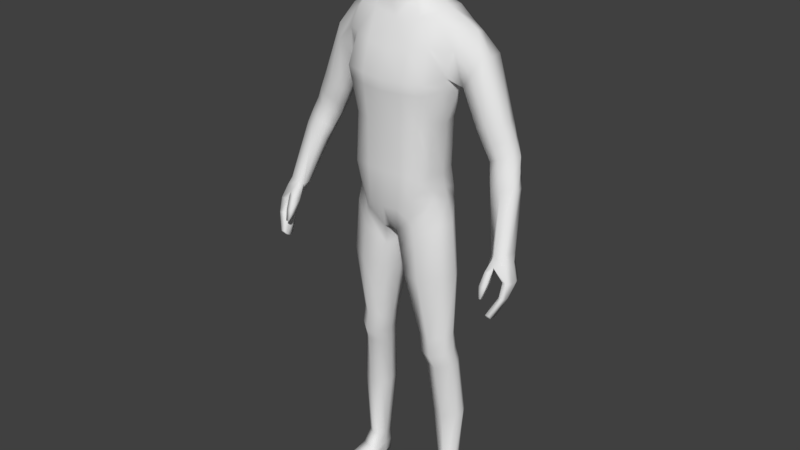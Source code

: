 # Source: RPG_Character.blend  (saved by Blender 2.80.75; exported with 4.5.12 LTS)
import bpy
from mathutils import Matrix  # noqa: F401  (used for matrix-valued properties, if any)

bpy.ops.wm.read_factory_settings(use_empty=True)
scene = bpy.context.scene
scene.name = 'Scene'

# ---- collections
col_collection_1 = bpy.data.collections.new('Collection 1'); scene.collection.children.link(col_collection_1)
col_collection_3 = bpy.data.collections.new('Collection 3'); scene.collection.children.link(col_collection_3)

# ---- materials (node trees are filled in below, after node groups)
mat_material = bpy.data.materials.new('Material')
mat_material.alpha_threshold = 0.0
mat_material.use_transparent_shadow = False
mat_material.roughness = 0.5
mat_material.line_color = (0.0, 0.0, 0.0, 1.0)

# ---- material node trees

# ---- world
world_world = bpy.data.worlds.new('World'); scene.world = world_world
world_world.color = (0.05088, 0.05088, 0.05088)
world_world.use_sun_shadow = False
world_world.sun_shadow_jitter_overblur = 0.0
world_world.cycles.sampling_method = 'MANUAL'

# ---- meshes
me_cube = bpy.data.meshes.new('Cube')
me_cube.from_pydata([(0.1543, 0.06671, 1.446), (0.1583, -0.008982, 1.438), (0.0, 0.09403, 0.8923), (0.0, -0.06954, 0.8874), (0.0, 0.0911, 1.458), (0.0, -0.04747, 1.45), (0.1033, 0.05699, 1.05), (0.1104, 0.05421, 1.188), (0.1091, -0.04244, 1.054), (0.1188, -0.04304, 1.195), (0.0, 0.0987, 1.026), (0.0, 0.08172, 1.176), (0.0, 0.1195, 1.335), (0.0, -0.1069, 1.307), (0.0, -0.09646, 1.182), (0.0, -0.09747, 1.057), (0.01227, 0.08111, 0.8789), (0.0638, 0.07324, 1.494), (0.06806, -0.03776, 1.463), (0.05287, -0.0923, 1.057), (0.05297, -0.09212, 1.184), (0.06061, -0.1003, 1.309), (0.0459, 0.1134, 1.322), (0.04267, 0.0801, 1.167), (0.03809, 0.08924, 1.037), (0.0, 0.05797, 1.542), (0.0, -0.02168, 1.513), (0.02829, 0.04903, 1.542), (0.02808, -0.01376, 1.523), (0.1111, 0.06328, 0.9577), (0.1205, -0.03851, 0.9824), (0.01615, 0.07664, 0.8669), (0.1486, 0.06153, 0.09003), (0.1582, 0.01937, 0.09541), (0.1146, 0.06508, 0.09061), (0.02372, -0.05589, 0.821), (0.1376, -0.03762, 0.915), (0.1219, 0.05767, 0.8901), (0.02355, 0.06388, 0.834), (0.0, -0.09651, 0.955), (0.1098, 0.06165, 0.9902), (0.1135, -0.04049, 1.019), (0.0, 0.1106, 0.9709), (0.04473, -0.09454, 0.9578), (0.04897, 0.09936, 0.9694), (0.06987, -0.02513, 0.5557), (0.0712, 0.05214, 0.5576), (0.1443, -0.01166, 0.5636), (0.131, 0.05024, 0.5595), (0.08671, 0.05922, 0.4646), (0.1543, 0.003589, 0.4696), (0.1427, 0.05966, 0.4675), (0.1503, -0.03859, 0.7598), (0.1347, 0.05537, 0.7527), (0.03419, -0.0518, 0.7447), (0.03549, 0.06217, 0.7544), (0.09832, 0.07499, 0.2963), (0.1695, 0.01727, 0.2978), (0.1574, 0.07358, 0.2953), (0.152, -0.01273, 0.5115), (0.1386, 0.04868, 0.5085), (0.07674, -0.02596, 0.5013), (0.07822, 0.05136, 0.5058), (0.0785, 0.08529, 0.9318), (0.06743, -0.07626, 0.9267), (0.1158, 0.06695, 1.479), (0.1218, -0.03039, 1.464), (0.09948, -0.08421, 1.054), (0.09912, -0.0762, 1.189), (0.1204, -0.08602, 1.312), (0.1109, 0.11, 1.315), (0.09002, 0.07467, 1.185), (0.08608, 0.07869, 1.048), (0.07805, -0.07096, 0.9042), (0.1373, 0.07088, 0.08611), (0.1382, 0.009507, 0.09288), (0.08402, 0.07626, 0.8663), (0.08285, -0.07127, 0.8641), (0.07573, 0.08565, 0.9553), (0.08373, -0.08159, 0.9876), (0.1076, 0.06631, 0.5587), (0.1077, -0.04028, 0.5568), (0.1212, 0.07514, 0.4688), (0.1214, -0.02369, 0.4621), (0.09354, -0.07095, 0.7495), (0.09511, 0.07452, 0.7533), (0.1338, 0.08875, 0.2959), (0.1335, -0.003494, 0.296), (0.1157, -0.04113, 0.5036), (0.1152, 0.0648, 0.5092), (0.133, 0.004287, 0.9815), (0.1649, 0.02654, 1.457), (0.0, 0.00236, 0.8703), (0.12, -0.000978, 1.052), (0.1295, -0.00222, 1.192), (0.008793, 0.00771, 0.8717), (0.0834, 0.01845, 1.5), (0.05742, 0.01957, 1.535), (0.3514, -0.1196, 0.7732), (0.007547, 0.005552, 0.8714), (0.1616, 0.03316, 0.09342), (0.1099, 0.03831, 0.09168), (0.01286, 0.004107, 0.8263), (0.1521, 0.003344, 0.9143), (0.1252, 0.001505, 1.016), (0.05956, 0.01405, 0.5533), (0.1537, 0.01387, 0.5621), (0.07542, 0.02414, 0.4615), (0.1638, 0.02651, 0.4691), (0.1668, 0.002803, 0.757), (0.02158, 0.005698, 0.748), (0.08917, 0.04086, 0.2955), (0.1774, 0.04038, 0.2966), (0.1613, 0.01259, 0.5109), (0.06679, 0.01301, 0.5017), (0.1198, 0.07149, 0.01823), (0.1193, 0.01878, 1.485), (0.0, 0.1106, 1.397), (0.0, -0.0796, 1.376), (0.04749, 0.09829, 1.407), (0.06125, -0.0769, 1.386), (0.1138, -0.0573, 1.395), (0.114, 0.09288, 1.402), (0.3466, -0.09114, 0.762), (0.1609, 0.01352, 1.302), (0.1601, 0.08616, 1.377), (0.1443, -0.02236, 1.316), (0.1267, 0.08066, 1.311), (0.3262, -0.0299, 0.9117), (0.3377, -0.07088, 0.9152), (0.2068, 0.08541, 1.326), (0.1887, 0.06142, 1.426), (0.1644, -0.02677, 1.391), (0.1963, 0.02546, 1.438), (0.2471, 0.06982, 1.21), (0.2304, 0.07367, 1.377), (0.2125, -0.0185, 1.344), (0.2284, 0.00126, 1.381), (0.2348, 0.03124, 1.378), (0.1788, 0.02368, 1.282), (0.1803, -0.004643, 1.297), (0.1735, 0.06073, 1.29), (0.2845, 0.06841, 1.132), (0.2882, 0.06059, 1.226), (0.256, -0.01091, 1.215), (0.2893, 0.004885, 1.227), (0.2993, 0.02991, 1.224), (0.2179, 0.02118, 1.188), (0.2229, -0.003825, 1.201), (0.2213, 0.05476, 1.2), (0.3101, 0.06208, 1.148), (0.2926, -0.007853, 1.137), (0.3237, 0.009814, 1.149), (0.331, 0.03568, 1.144), (0.2588, 0.02771, 1.109), (0.2643, -3.573e-06, 1.123), (0.264, 0.06088, 1.126), (0.3517, -0.01268, 0.9124), (0.3113, 0.03217, 1.046), (0.345, 0.02616, 1.067), (0.3176, -0.02735, 1.065), (0.3458, -0.0121, 1.078), (0.3505, 0.003067, 1.07), (0.2827, -0.01018, 1.04), (0.2863, -0.02507, 1.054), (0.2851, 0.01511, 1.042), (0.3708, -0.02884, 0.9182), (0.3645, -0.06567, 0.922), (0.3698, -0.05022, 0.9218), (0.3232, -0.04307, 0.9109), (0.3238, -0.06253, 0.9106), (0.3629, -0.1197, 0.7726), (0.3619, -0.0867, 0.7601), (0.3639, -0.03827, 0.8516), (0.3724, -0.08121, 0.8566), (0.3832, -0.02846, 0.8505), (0.3896, -0.0859, 0.858), (0.3621, -0.05876, 0.8048), (0.3757, -0.05093, 0.8048), (0.3848, -0.1008, 0.8181), (0.3715, -0.09396, 0.8161), (0.3455, -0.1016, 0.7575), (0.3462, -0.113, 0.7631), (0.3629, -0.1132, 0.7622), (0.3615, -0.1016, 0.7575), (0.3918, -0.0483, 0.8522), (0.3922, -0.06703, 0.8536), (0.3678, -0.06798, 0.8549), (0.3633, -0.04783, 0.8526), (0.3644, -0.08352, 0.812), (0.3616, -0.0667, 0.8069), (0.3818, -0.06771, 0.8097), (0.3848, -0.08429, 0.814), (0.3299, -0.1231, 0.8141), (0.33, -0.09893, 0.879), (0.3311, -0.1161, 0.812), (0.3228, -0.08018, 0.8699), (0.3372, -0.1242, 0.8147), (0.3472, -0.09653, 0.8823), (0.3384, -0.1172, 0.8126), (0.3372, -0.0605, 0.8794), (0.3478, -0.08829, 0.8928), (0.3392, -0.02772, 0.8901), (0.3652, -0.01774, 0.8919), (0.374, -0.07396, 0.8998), (0.3737, -0.0364, 0.8947), (0.3764, -0.05513, 0.8975), (0.3387, -0.04099, 0.8913), (0.3252, -0.1143, 0.8446), (0.3243, -0.09805, 0.8371), (0.3403, -0.09284, 0.842), (0.3435, -0.1137, 0.8442), (0.1289, -0.1284, 0.007597), (0.1298, -0.1222, 0.02283), (0.1201, 0.07097, 0.007711), (0.1169, 0.07247, 0.04697), (0.1779, -0.1181, 0.00762), (0.176, -0.1167, 0.02434), (0.1534, 0.07171, 0.007782), (0.1512, 0.07271, 0.04797), (0.1118, -0.009178, 0.0118), (0.1712, -0.002955, 0.01187), (0.1631, -0.00421, 0.05536), (0.1097, 0.03573, 0.05291), (0.1644, 0.0332, 0.008885), (0.1135, 0.03514, 0.009341), (0.1613, 0.03538, 0.05209), (0.1378, 0.07412, 0.007449), (0.1359, 0.07981, 0.04526), (0.1537, -0.1268, 0.00728), (0.1531, -0.1211, 0.02325), (0.1358, -0.01441, 0.05792), (0.143, -0.005824, 0.01064), (0.14, 0.03766, 0.008195), (0.1286, -0.1286, 0.014), (0.1526, 0.07536, 0.01648), (0.179, -0.1218, 0.01435), (0.1715, -0.002948, 0.02478), (0.1094, -0.009518, 0.02499), (0.1643, 0.03521, 0.01855), (0.1113, 0.0347, 0.01864), (0.1545, -0.1318, 0.0141), (0.1371, 0.08064, 0.01625), (0.1217, -0.083, 0.008265), (0.171, -0.07242, 0.03538), (0.1239, -0.07782, 0.03485), (0.1768, -0.07369, 0.008301), (0.1472, -0.07468, 0.03807), (0.1494, -0.07949, 0.007274), (0.1192, -0.08223, 0.01741), (0.1787, -0.07503, 0.01752), (0.0307, 0.06795, 1.7), (0.06883, -0.03764, 1.688), (0.02814, -0.06589, 1.546), (0.03353, -0.02804, 1.754), (0.03353, 0.03031, 1.748), (0.05525, 0.01356, 1.559), (0.0304, -0.09481, 1.595), (0.0307, -0.07905, 1.705), (0.06158, -0.06019, 1.599), (0.06657, 0.01261, 1.617), (0.06883, 0.02033, 1.693), (0.02976, 0.06531, 1.615), (0.03119, 0.05859, 1.73), (0.05384, 0.04221, 1.612), (0.05573, 0.01126, 1.586), (0.05912, -0.02692, 1.731), (0.04238, -0.08423, 1.592), (0.02599, -0.08764, 1.558), (0.02775, 0.05325, 1.577), (0.05558, 0.04612, 1.69), (0.04934, -0.06258, 1.568), (0.05912, 0.02477, 1.728), (0.05558, -0.0631, 1.684), (0.03119, -0.05109, 1.738), (0.0, -0.03156, 1.76), (0.0, 0.03335, 1.754), (0.03516, -0.003153, 1.756), (0.0, -0.06753, 1.534), (0.03438, -0.02437, 1.556), (0.03069, -0.08165, 1.656), (0.0, -0.1038, 1.605), (0.0, -0.08464, 1.721), (0.06596, -0.05035, 1.639), (0.06915, 0.01646, 1.653), (0.07009, -0.02179, 1.616), (0.07254, -0.008043, 1.697), (0.03069, 0.06724, 1.661), (0.0, 0.07524, 1.618), (0.0, 0.07788, 1.708), (0.04014, -0.08211, 1.568), (0.05005, -0.04663, 1.718), (0.04761, 0.03631, 1.59), (0.05005, 0.04437, 1.717), (0.05565, 0.0427, 1.651), (0.05842, -0.02801, 1.584), (0.06209, -0.004254, 1.735), (0.04825, -0.07812, 1.633), (0.07304, -0.01405, 1.654), (0.0, 0.05773, 1.573), (2.021e-10, 0.06489, 1.736), (0.0, -0.09158, 1.549), (2.021e-10, -0.05689, 1.747), (0.0, -0.003275, 1.762), (0.0, -0.02893, 1.545), (0.0, -0.09639, 1.674), (2.021e-10, 0.07908, 1.669), (0.0, 0.06336, 1.512), (0.04198, -0.01678, 1.498), (0.0, -0.02385, 1.498), (0.04301, 0.05267, 1.516), (0.06593, 0.01831, 1.514), (0.02017, -0.06476, 0.8803), (0.117, 0.01423, 0.09521), (0.08567, -0.01129, 0.4611), (0.09881, 0.006893, 0.2957), (0.1127, -0.01205, 0.05008), (0.3004, 0.06188, 1.184), (0.3171, 0.03309, 1.181), (0.2759, -0.009888, 1.172), (0.2449, -0.002265, 1.159), (0.3085, 0.007201, 1.185), (0.2673, 0.06963, 1.167), (0.244, 0.05854, 1.16), (0.2395, 0.02465, 1.145), (0.2706, 0.008139, 1.074), (0.2745, 0.03772, 1.083), (0.2982, 0.05027, 1.088), (0.3284, 0.04401, 1.107), (0.2752, -0.01337, 1.087), (0.3055, -0.01846, 1.1), (0.3355, -0.001786, 1.113), (0.3416, 0.01894, 1.106), (0.0, 0.1088, 1.285), (0.0, -0.1038, 1.275), (0.04619, 0.1036, 1.281), (0.05959, -0.09787, 1.277), (0.1154, -0.08312, 1.281), (0.106, 0.09963, 1.282), (0.1232, 0.07287, 1.28), (0.138, -0.02845, 1.286), (0.1535, 0.009252, 1.276)], [], [(44, 16, 2, 42), (120, 18, 5, 118), (309, 308, 28, 26), (95, 312, 3, 92), (43, 19, 15, 39), (19, 20, 14, 15), (336, 21, 13, 334), (119, 22, 12, 117), (335, 23, 11, 333), (23, 24, 10, 11), (104, 93, 8, 41), (93, 94, 9, 8), (341, 124, 126, 340), (71, 72, 24, 23), (338, 71, 23, 335), (122, 70, 22, 119), (337, 69, 21, 336), (67, 68, 20, 19), (79, 67, 19, 43), (95, 16, 31, 99), (116, 96, 18, 66), (121, 66, 18, 120), (78, 63, 16, 44), (28, 279, 304, 26), (310, 307, 25, 27), (311, 310, 27, 97), (87, 315, 313, 75), (64, 312, 73), (202, 128, 157, 203), (33, 222, 226, 100), (112, 57, 33, 100), (111, 56, 34, 101), (86, 58, 32, 74), (63, 29, 37, 76), (99, 31, 38, 102), (90, 30, 36, 103), (73, 312, 35, 77), (72, 78, 44, 24), (64, 79, 43, 312), (90, 104, 41, 30), (312, 43, 39, 3), (24, 44, 42, 10), (85, 53, 48, 80), (110, 55, 46, 105), (109, 52, 47, 106), (84, 54, 45, 81), (89, 60, 51, 82), (114, 62, 49, 107), (113, 59, 50, 108), (88, 61, 314, 83), (77, 35, 54, 84), (103, 36, 52, 109), (102, 38, 55, 110), (76, 37, 53, 85), (82, 51, 58, 86), (107, 49, 56, 111), (108, 50, 57, 112), (83, 314, 315, 87), (81, 45, 61, 88), (106, 47, 59, 113), (105, 46, 62, 114), (80, 48, 60, 89), (46, 80, 89, 62), (47, 81, 88, 59), (50, 83, 87, 57), (49, 82, 86, 56), (38, 76, 85, 55), (36, 77, 84, 52), (59, 88, 83, 50), (62, 89, 82, 49), (52, 84, 81, 47), (55, 85, 80, 46), (30, 41, 79, 64), (6, 40, 78, 72), (30, 73, 77, 36), (31, 63, 76, 38), (56, 86, 74, 34), (75, 231, 222, 33), (16, 63, 31), (30, 64, 73), (57, 87, 75, 33), (40, 29, 63, 78), (132, 1, 66, 121), (91, 116, 66, 1), (41, 8, 67, 79), (8, 9, 68, 67), (340, 126, 69, 337), (125, 127, 70, 122), (339, 7, 71, 338), (7, 6, 72, 71), (0, 65, 116, 91), (313, 316, 231, 75), (45, 105, 114, 61), (48, 106, 113, 60), (51, 108, 112, 58), (314, 107, 111, 315), (35, 102, 110, 54), (37, 103, 109, 53), (60, 113, 108, 51), (61, 114, 107, 314), (53, 109, 106, 48), (54, 110, 105, 45), (29, 40, 104, 90), (29, 90, 103, 37), (312, 99, 102, 35), (315, 111, 101, 313), (58, 112, 100, 32), (101, 223, 316, 313), (207, 169, 128, 202), (308, 311, 97, 28), (97, 256, 279, 28), (65, 17, 96, 116), (312, 95, 99), (339, 127, 124, 341), (6, 7, 94, 93), (40, 6, 93, 104), (16, 95, 92, 2), (0, 125, 122, 65), (126, 132, 121, 69), (69, 121, 120, 21), (65, 122, 119, 17), (17, 119, 117, 4), (21, 120, 118, 13), (0, 91, 133, 131), (1, 132, 136, 137), (126, 124, 139, 140), (124, 127, 141, 139), (127, 125, 130, 141), (91, 1, 133), (125, 0, 131), (141, 130, 134, 149), (130, 135, 143, 134), (138, 137, 145, 146), (135, 138, 146, 143), (132, 126, 140, 136), (131, 133, 138, 135), (133, 1, 137, 138), (125, 131, 135, 130), (322, 317, 150, 142), (318, 321, 152, 153), (317, 318, 153, 150), (319, 320, 155, 151), (139, 141, 149, 147), (140, 139, 147, 148), (137, 136, 144, 145), (136, 140, 148, 144), (329, 325, 163, 164), (325, 326, 165, 163), (326, 327, 158, 165), (327, 328, 159, 158), (323, 322, 142, 156), (324, 323, 156, 154), (320, 324, 154, 155), (321, 319, 151, 152), (165, 158, 157, 128), (158, 159, 166, 157), (162, 161, 167, 168), (159, 162, 168, 166), (331, 330, 160, 161), (330, 329, 164, 160), (328, 332, 162, 159), (332, 331, 161, 162), (163, 165, 128, 169), (164, 163, 169, 170), (161, 160, 129, 167), (160, 164, 170, 129), (206, 168, 167, 204), (204, 167, 129, 201), (182, 183, 171, 98), (179, 176, 174, 180), (192, 186, 176, 179), (190, 188, 173, 177), (177, 173, 175, 178), (123, 177, 178, 172), (181, 190, 177, 123), (183, 192, 179, 171), (171, 179, 180, 98), (172, 178, 191, 184), (184, 191, 192, 183), (98, 180, 189, 182), (182, 189, 190, 181), (180, 174, 187, 189), (189, 187, 188, 190), (178, 175, 185, 191), (191, 185, 186, 192), (123, 172, 184, 181), (181, 184, 183, 182), (203, 157, 166, 205), (205, 166, 168, 206), (200, 170, 169, 207), (208, 194, 196, 209), (209, 196, 200, 210), (210, 200, 198, 211), (211, 198, 194, 208), (195, 199, 197, 193), (198, 200, 201), (196, 194, 129, 170), (194, 198, 201, 129), (196, 170, 200), (187, 200, 207, 188), (174, 201, 200, 187), (185, 205, 206, 186), (175, 203, 205, 185), (176, 204, 201, 174), (186, 206, 204, 176), (188, 207, 202, 173), (173, 202, 203, 175), (197, 211, 208, 193), (199, 210, 211, 197), (195, 209, 210, 199), (193, 208, 209, 195), (240, 223, 215, 115), (242, 228, 219, 235), (250, 244, 217, 236), (241, 230, 213, 234), (248, 246, 216, 229), (247, 245, 213, 230), (34, 215, 223, 101), (233, 224, 221, 232), (239, 226, 222, 237), (249, 245, 316, 238), (235, 219, 226, 239), (227, 218, 224, 233), (74, 228, 215, 34), (238, 316, 223, 240), (32, 219, 228, 74), (214, 227, 233, 225), (225, 233, 232, 220), (100, 226, 219, 32), (244, 247, 230, 217), (243, 248, 229, 212), (236, 217, 230, 241), (115, 215, 228, 242), (214, 115, 242, 227), (216, 236, 241, 229), (220, 238, 240, 225), (218, 235, 239, 224), (243, 249, 238, 220), (224, 239, 237, 221), (229, 241, 234, 212), (246, 250, 236, 216), (227, 242, 235, 218), (225, 240, 115, 214), (221, 237, 250, 246), (212, 234, 249, 243), (220, 232, 248, 243), (222, 231, 247, 244), (234, 213, 245, 249), (231, 316, 245, 247), (232, 221, 246, 248), (237, 222, 244, 250), (251, 287, 306, 289), (251, 289, 300, 263), (251, 263, 293, 270), (251, 270, 294, 287), (252, 283, 298, 286), (252, 286, 296, 266), (252, 266, 291, 273), (252, 273, 297, 283), (253, 278, 304, 279), (253, 279, 295, 271), (253, 271, 290, 268), (253, 268, 301, 278), (254, 266, 296, 277), (254, 277, 303, 275), (254, 275, 302, 274), (254, 274, 291, 266), (255, 272, 293, 263), (255, 263, 300, 276), (255, 276, 303, 277), (255, 277, 296, 272), (27, 269, 256, 97), (256, 269, 292, 265), (256, 265, 295, 279), (25, 299, 269, 27), (257, 268, 290, 267), (257, 267, 297, 280), (257, 280, 305, 281), (257, 281, 301, 268), (258, 280, 297, 273), (258, 273, 291, 274), (258, 274, 302, 282), (258, 282, 305, 280), (259, 271, 295, 285), (259, 285, 298, 283), (259, 283, 297, 267), (259, 267, 290, 271), (260, 265, 292, 264), (260, 264, 294, 284), (260, 284, 298, 285), (260, 285, 295, 265), (261, 284, 294, 270), (261, 270, 293, 272), (261, 272, 296, 286), (261, 286, 298, 284), (262, 269, 299, 288), (262, 288, 306, 287), (262, 287, 294, 264), (262, 264, 292, 269), (18, 96, 311, 308), (96, 17, 310, 311), (17, 4, 307, 310), (5, 18, 308, 309), (145, 144, 319, 321), (148, 147, 324, 320), (147, 149, 323, 324), (149, 134, 322, 323), (144, 148, 320, 319), (143, 146, 318, 317), (146, 145, 321, 318), (134, 143, 317, 322), (153, 152, 331, 332), (150, 153, 332, 328), (151, 155, 329, 330), (152, 151, 330, 331), (142, 150, 328, 327), (156, 142, 327, 326), (154, 156, 326, 325), (155, 154, 325, 329), (7, 339, 341, 94), (127, 339, 338, 70), (9, 340, 337, 68), (68, 337, 336, 20), (70, 338, 335, 22), (94, 341, 340, 9), (22, 335, 333, 12), (20, 336, 334, 14)])
me_cube.polygons.foreach_set('use_smooth', [True] * 327)
me_cube.materials.append(mat_material)
me_cube.use_remesh_preserve_volume = False
me_cube.use_remesh_preserve_attributes = False
me_cube.use_mirror_vertex_groups = False
me_cube.update()
arm_armature = bpy.data.armatures.new('Armature')  # bones are not reproduced

# ---- objects
ob_cube = bpy.data.objects.new('Cube', me_cube)
ob_armature = bpy.data.objects.new('Armature', arm_armature)

# ---- transforms, parenting, visibility, modifiers, constraints
ob_cube.parent = ob_armature
ob_cube.matrix_parent_inverse = Matrix(((1.0, 0.0, 0.0, 0.0), (0.0, 1.0, 0.0, 0.0), (0.0, 0.0, 1.0, -0.874), (0.0, 0.0, 0.0, 1.0)))
ob_cube.location = (0.0, 0.0, 0.0)
ob_cube.lock_rotations_4d = False
ob_cube.empty_display_type = 'ARROWS'
ob_cube.lineart.crease_threshold = 0.0
_vg = ob_cube.vertex_groups.new(name='Hips')
for _i, _w in zip([2, 3, 6, 7, 8, 9, 10, 11, 14, 15, 16, 19, 20, 23, 24, 29, 30, 31, 35, 36, 37, 38, 39, 40, 41, 42, 43, 44, 55, 63, 64, 67, 68, 71, 72, 73, 76, 77, 78, 79, 90, 92, 93, 94, 95, 99, 102, 103, 104, 312, 334, 336], [0.5473, 0.6954, 0.7099, 0.09257, 0.6467, 0.08436, 0.7916, 0.08138, 0.09311, 0.4872, 0.5262, 0.4929, 0.08578, 0.1121, 0.7694, 0.3272, 0.3279, 0.4487, 0.1514, 0.05353, 0.07273, 0.1956, 0.728, 0.5462, 0.5838, 0.7388, 0.6559, 0.6831, 0.005509, 0.3721, 0.32, 0.5328, 0.09063, 0.09111, 0.7283, 0.1932, 0.1128, 0.06391, 0.5345, 0.6099, 0.3104, 0.8848, 0.6785, 0.09366, 0.7564, 0.7307, 0.2074, 0.05312, 0.5673, 0.6315, 0.005747, 0.0006025]): _vg.add([_i], _w, 'REPLACE')
_vg = ob_cube.vertex_groups.new(name='Spine')
for _i, _w in zip([4, 6, 7, 8, 9, 10, 11, 12, 13, 14, 15, 19, 20, 21, 22, 23, 24, 29, 30, 39, 40, 41, 42, 43, 44, 64, 67, 68, 69, 70, 71, 72, 78, 79, 90, 93, 94, 104, 117, 118, 119, 120, 121, 124, 126, 127, 333, 334, 335, 336, 337, 338, 339, 340, 341], [0.003187, 0.1399, 0.7212, 0.2215, 0.7211, 0.08987, 0.8053, 0.17, 0.3478, 0.7966, 0.4747, 0.4578, 0.7979, 0.2932, 0.1915, 0.7863, 0.1222, 0.01099, 0.06458, 0.08842, 0.05993, 0.1351, 0.03799, 0.07812, 0.0301, 0.0241, 0.3831, 0.7521, 0.1984, 0.1681, 0.7413, 0.1396, 0.008201, 0.1265, 0.04831, 0.1608, 0.7019, 0.09586, 0.05929, 0.1051, 0.02977, 0.07448, 0.03295, 0.08972, 0.09718, 0.1345, 0.4239, 0.556, 0.4233, 0.5266, 0.3036, 0.3356, 0.2545, 0.2073, 0.2114]): _vg.add([_i], _w, 'REPLACE')
_vg = ob_cube.vertex_groups.new(name='Chest')
for _i, _w in zip([4, 5, 7, 9, 11, 12, 13, 14, 17, 18, 20, 21, 22, 23, 25, 26, 27, 28, 65, 66, 68, 69, 70, 71, 94, 96, 97, 117, 118, 119, 120, 121, 122, 124, 125, 126, 127, 132, 139, 140, 141, 304, 307, 308, 309, 310, 311, 333, 334, 335, 336, 337, 338, 339, 340, 341], [0.5268, 0.6763, 0.09504, 0.1021, 0.08217, 0.6711, 0.5304, 0.07843, 0.08705, 0.1882, 0.07639, 0.5384, 0.6243, 0.06391, 0.04416, 0.1097, 0.004741, 0.09847, 0.01131, 0.05474, 0.09192, 0.4771, 0.4207, 0.09364, 0.09585, 0.02086, 0.03518, 0.6861, 0.7148, 0.5844, 0.5967, 0.2093, 0.1451, 0.1454, 0.05274, 0.1894, 0.2478, 0.04044, 0.006302, 0.01865, 0.02327, 0.018, 0.1182, 0.4393, 0.1879, 0.05811, 0.08309, 0.4926, 0.3364, 0.4734, 0.3367, 0.4528, 0.4115, 0.3866, 0.3672, 0.3195]): _vg.add([_i], _w, 'REPLACE')
_vg = ob_cube.vertex_groups.new(name='Neck')
for _i, _w in zip([0, 1, 4, 5, 12, 17, 18, 25, 26, 27, 28, 65, 66, 96, 97, 117, 118, 119, 120, 121, 131, 132, 253, 256, 257, 259, 260, 262, 264, 265, 267, 268, 269, 271, 278, 279, 285, 287, 288, 290, 292, 295, 299, 301, 304, 306, 307, 308, 309, 310, 311], [0.0, 0.0, 0.0, 0.1184, 0.006671, 0.0, 0.0, 0.6186, 0.6744, 0.6192, 0.6451, 0.0, 0.0, 0.0, 0.4367, 0.07346, 0.0, 0.0331, 0.0, 0.0, 0.0, 0.0, 0.09744, 0.1989, 0.003758, 0.01344, 0.02147, 0.06978, 0.05335, 0.08194, 0.0105, 0.06254, 0.2008, 0.05675, 0.1121, 0.1504, 0.006248, 0.004376, 0.08103, 0.05095, 0.09804, 0.06216, 0.2685, 0.07094, 0.2169, 0.01154, 0.2349, 0.2491, 0.6646, 0.12, 0.1073]): _vg.add([_i], _w, 'REPLACE')
_vg = ob_cube.vertex_groups.new(name='Head')
for _i, _w in zip([4, 17, 25, 26, 27, 28, 96, 97, 117, 119, 251, 252, 253, 254, 255, 256, 257, 258, 259, 260, 261, 262, 263, 264, 265, 266, 267, 268, 269, 270, 271, 272, 273, 274, 275, 276, 277, 278, 279, 280, 281, 282, 283, 284, 285, 286, 287, 288, 289, 290, 291, 292, 293, 294, 295, 296, 297, 298, 299, 300, 301, 302, 303, 304, 305, 306, 307, 308, 309, 310, 311], [0.0, 0.0, 0.2596, 0.1655, 0.2486, 0.181, 0.003091, 0.2619, 0.0, 0.0, 0.9836, 0.9934, 0.8748, 0.9989, 0.9954, 0.6911, 0.9651, 0.9962, 0.9575, 0.95, 0.9902, 0.9129, 0.9909, 0.9296, 0.88, 0.9973, 0.9605, 0.9196, 0.7527, 0.9856, 0.9256, 0.9943, 0.9931, 0.9988, 0.9997, 0.9951, 0.998, 0.8576, 0.8034, 0.9864, 0.9706, 0.9973, 0.9811, 0.9784, 0.9615, 0.9932, 0.9658, 0.9005, 0.9825, 0.9339, 0.9973, 0.8689, 0.9911, 0.9702, 0.9151, 0.9967, 0.9808, 0.9838, 0.6756, 0.9898, 0.9094, 0.9993, 0.9984, 0.7272, 0.9898, 0.9619, 0.0, 0.05912, 0.0738, 0.0, 0.09655]): _vg.add([_i], _w, 'REPLACE')
_vg = ob_cube.vertex_groups.new(name='Shoulder.L')
for _i, _w in zip([0, 1, 4, 5, 7, 9, 12, 13, 17, 18, 21, 22, 25, 26, 27, 28, 65, 66, 68, 69, 70, 71, 91, 94, 96, 97, 116, 117, 118, 119, 120, 121, 122, 124, 125, 126, 127, 130, 131, 132, 133, 135, 136, 137, 138, 139, 140, 141, 253, 256, 259, 265, 269, 271, 279, 285, 290, 292, 295, 299, 307, 308, 309, 310, 311, 333, 334, 335, 336, 337, 338, 339, 340, 341], [0.9363, 0.9248, 0.0, 0.0, 0.0, 0.0, 0.09848, 0.0, 0.0, 0.1286, 0.0, 0.02386, 0.0, 0.04574, 0.0, 0.0, 0.9185, 0.6985, 0.0, 0.0, 0.0, 0.0, 0.9524, 0.0, 0.2262, 0.0, 0.9409, 0.09003, 0.0, 0.008735, 0.0, 0.0, 0.0, 0.0, 0.0, 0.0, 0.0, 0.0, 0.8535, 0.07027, 0.8512, 0.0, 0.0, 0.0, 0.0, 0.0, 0.0, 0.0, 0.0, 0.0, 0.0, 0.0, 0.0, 0.0, 0.0, 0.0, 0.0, 0.001787, 0.0, 0.0134, 0.0, 0.009987, 0.06899, 0.0, 0.0, 0.03597, 0.0, 0.03853, 0.0, 0.0, 0.0, 0.0, 0.0, 0.0]): _vg.add([_i], _w, 'REPLACE')
_vg = ob_cube.vertex_groups.new(name='Upper Arm.L')
for _i, _w in zip([0, 1, 6, 7, 9, 17, 21, 22, 24, 29, 40, 44, 65, 66, 68, 69, 70, 71, 72, 78, 91, 94, 116, 119, 120, 121, 122, 124, 125, 126, 127, 130, 131, 132, 133, 134, 135, 136, 137, 138, 139, 140, 141, 142, 143, 144, 145, 146, 147, 148, 149, 150, 151, 152, 153, 154, 155, 156, 317, 318, 319, 320, 321, 322, 323, 324, 326, 327, 328, 329, 331, 335, 336, 337, 338, 339, 340, 341], [0.0, 0.0816, 0.0, 0.0, 0.04029, 0.0, 0.02331, 0.02983, 0.0, 0.0, 0.0, 0.0, 0.0, 0.0, 0.003536, 0.0, 0.0, 0.0, 0.0, 0.0, 0.0, 0.0, 0.0, 0.0, 0.0, 0.0, 0.0, 0.0, 0.249, 0.0, 0.0, 0.9083, 0.3388, 0.08967, 0.1909, 0.9861, 0.456, 0.902, 0.7365, 0.6754, 0.5619, 0.4912, 0.4941, 0.4931, 0.9879, 0.9833, 0.9874, 0.9862, 0.9714, 0.9759, 0.9815, 0.4875, 0.1428, 0.1606, 0.1913, 0.1661, 0.1826, 0.4954, 0.9177, 0.8461, 0.8575, 0.8467, 0.8702, 0.9037, 0.8979, 0.808, 0.05062, 0.05106, 0.06253, 0.01314, 0.0003578, 0.01156, 0.01685, 0.0, 0.0, 0.0, 0.0, 0.0]): _vg.add([_i], _w, 'REPLACE')
_vg = ob_cube.vertex_groups.new(name='Lower Arm.L')
for _i, _w in zip([128, 129, 142, 147, 150, 151, 152, 153, 154, 155, 156, 157, 158, 159, 160, 161, 162, 163, 164, 165, 166, 168, 169, 170, 202, 203, 207, 317, 318, 319, 320, 321, 322, 323, 324, 325, 326, 327, 328, 329, 330, 331, 332], [0.4787, 0.05749, 0.2265, 0.002489, 0.2561, 0.85, 0.4392, 0.4083, 0.8334, 0.8139, 0.5043, 0.4486, 0.9877, 0.9928, 0.9764, 0.9939, 0.979, 0.9716, 0.9819, 0.9873, 0.06409, 0.002209, 0.4204, 0.1428, 0.08317, 0.05588, 0.0608, 0.08018, 0.0, 0.137, 0.1446, 0.0, 0.09562, 0.1011, 0.1916, 0.9728, 0.9481, 0.948, 0.9367, 0.9656, 0.9763, 0.9739, 0.9872]): _vg.add([_i], _w, 'REPLACE')
_vg = ob_cube.vertex_groups.new(name='Hand.L')
for _i, _w in zip([6, 8, 15, 19, 30, 41, 67, 72, 79, 90, 93, 103, 104, 128, 129, 157, 163, 166, 167, 168, 169, 170, 173, 174, 175, 176, 177, 178, 185, 186, 187, 188, 196, 200, 201, 202, 203, 204, 205, 206, 207], [0.0, 0.0, 0.0, 0.0, 0.0, 0.0, 0.0, 0.0, 0.0, 0.0, 0.0, 0.0, 0.0, 0.0, 0.198, 0.0, 0.001538, 0.0, 0.1105, 0.0, 0.0, 0.03479, 0.8415, 0.02565, 0.7247, 0.05933, 0.0008327, 0.001553, 0.146, 0.042, 0.0759, 0.7685, 0.008145, 0.1486, 0.1063, 0.6413, 0.6659, 0.5453, 0.7238, 0.7196, 0.7637]): _vg.add([_i], _w, 'REPLACE')
_vg = ob_cube.vertex_groups.new(name='Fingers01.L')
for _i, _w in zip([172, 173, 174, 175, 176, 177, 178, 179, 180, 185, 186, 187, 188, 190, 191, 192, 200, 201, 204, 206], [0.003437, 0.1177, 0.8514, 0.2546, 0.871, 0.1224, 0.4035, 0.07467, 0.03662, 0.8293, 0.9185, 0.8615, 0.182, 0.05133, 0.4761, 0.1079, 0.05345, 0.007514, 0.07691, 0.03798]): _vg.add([_i], _w, 'REPLACE')
_vg = ob_cube.vertex_groups.new(name='Fingers02.L')
for _i, _w in zip([64, 73, 98, 123, 128, 129, 134, 147, 148, 149, 157, 159, 160, 169, 170, 171, 172, 173, 174, 175, 176, 177, 178, 179, 180, 181, 182, 183, 184, 185, 186, 187, 188, 189, 190, 191, 192, 193, 195, 196, 199, 200, 202, 203, 204, 207, 209, 210, 320], [0.0, 0.0, 0.9981, 0.9971, 0.0, 0.0, 0.0, 0.0, 0.0, 0.0, 0.0, 0.0, 0.0, 0.0, 0.0, 0.9946, 0.9724, 0.0, 0.04711, 0.0, 0.05823, 0.8845, 0.6385, 0.8115, 0.887, 1.006, 1.002, 0.9995, 1.002, 0.0, 0.0, 0.0, 0.01148, 0.8018, 0.7639, 0.4378, 0.6797, 0.0, 0.0, 0.0, 0.0, 0.0, 0.0, 0.0, 0.0, 0.0, 0.0, 0.0, 0.0]): _vg.add([_i], _w, 'REPLACE')
_vg = ob_cube.vertex_groups.new(name='Thumb01.L')
for _i, _w in zip([129, 170, 174, 187, 194, 196, 198, 200, 201, 202, 204, 207, 208, 209, 210], [0.08205, 0.07589, 0.05405, 0.02121, 0.9589, 0.8792, 0.9191, 0.7817, 0.8515, 0.04406, 0.1298, 0.1479, 0.002054, 0.02889, 0.04346]): _vg.add([_i], _w, 'REPLACE')
_vg = ob_cube.vertex_groups.new(name='Thumb02.L')
for _i, _w in zip([193, 194, 195, 196, 197, 198, 199, 208, 209, 210, 211], [0.9985, 0.01861, 0.9979, 0.07793, 0.9986, 0.05228, 0.9983, 0.9741, 0.9643, 0.9481, 0.9774]): _vg.add([_i], _w, 'REPLACE')
_vg = ob_cube.vertex_groups.new(name='Shoulder.R')
_vg = ob_cube.vertex_groups.new(name='Upper Arm.R')
_vg = ob_cube.vertex_groups.new(name='Lower Arm.R')
_vg = ob_cube.vertex_groups.new(name='Hand.R')
_vg = ob_cube.vertex_groups.new(name='Fingers01.R')
_vg = ob_cube.vertex_groups.new(name='Fingers02.R')
_vg = ob_cube.vertex_groups.new(name='Thumb01.R')
_vg = ob_cube.vertex_groups.new(name='Thumb02.R')
_vg = ob_cube.vertex_groups.new(name='Upper Leg.L')
for _i, _w in zip([2, 3, 6, 7, 8, 10, 15, 16, 19, 24, 29, 30, 31, 35, 36, 37, 38, 39, 40, 41, 42, 43, 44, 45, 46, 47, 48, 49, 50, 51, 52, 53, 54, 55, 58, 59, 60, 61, 62, 63, 64, 67, 72, 73, 76, 77, 78, 79, 80, 81, 82, 83, 84, 85, 86, 88, 89, 90, 92, 93, 94, 95, 99, 102, 103, 104, 105, 106, 107, 108, 109, 110, 113, 114, 144, 148, 312, 314], [0.3888, 0.2742, 0.0, 0.0, 0.0, 0.109, 0.005168, 0.4538, 0.02141, 0.0, 0.2984, 0.2023, 0.7677, 0.8466, 0.9375, 0.9217, 1.0, 0.1812, 0.0, 0.0, 0.0, 0.1491, 0.0, 0.987, 1.0, 0.988, 1.0, 0.591, 0.4659, 0.2529, 0.9955, 1.0, 0.9782, 1.0, 0.0, 0.8369, 0.7695, 0.8708, 0.8132, 0.2186, 0.4669, 0.0, 0.0, 0.7557, 0.8826, 0.9332, 0.0, 0.0, 1.0, 0.9882, 0.5197, 1.0, 0.9924, 0.984, 0.0, 0.8597, 0.9889, 0.4341, 0.1144, 0.0, 0.0, 0.2425, 0.2726, 0.9791, 0.9392, 0.1148, 0.9833, 0.9836, 0.4119, 0.3417, 0.9952, 0.9762, 0.8718, 1.0, 0.0, 0.0, 0.3554, 0.4439]): _vg.add([_i], _w, 'REPLACE')
_vg = ob_cube.vertex_groups.new(name='Lower Leg.L')
for _i, _w in zip([32, 33, 34, 45, 46, 47, 48, 49, 50, 51, 56, 57, 58, 59, 60, 61, 62, 74, 75, 80, 81, 82, 83, 85, 86, 87, 88, 89, 100, 101, 105, 106, 107, 108, 111, 112, 113, 114, 115, 214, 215, 218, 219, 222, 223, 224, 225, 226, 227, 228, 231, 233, 235, 239, 240, 242, 313, 314, 315, 316], [0.9792, 0.9674, 0.9672, 0.04098, 0.1699, 0.05867, 0.3847, 0.9969, 0.9183, 1.0, 0.9976, 0.9983, 1.0, 0.2678, 0.8772, 0.5468, 0.3098, 0.9835, 0.955, 0.3237, 0.09695, 1.0, 0.9414, 0.0, 1.0, 0.9993, 0.5718, 1.0, 0.9692, 0.9673, 0.1514, 0.1199, 0.925, 0.9306, 0.9984, 0.9983, 0.2788, 0.3683, 0.4033, 0.3809, 0.4869, 0.3685, 0.5004, 0.02804, 0.17, 0.08322, 0.1101, 0.1065, 0.3915, 0.5455, 0.03452, 0.1061, 0.4029, 0.09574, 0.1168, 0.423, 0.9642, 0.9343, 0.9991, 0.04543]): _vg.add([_i], _w, 'REPLACE')
_vg = ob_cube.vertex_groups.new(name='Foot.L')
for _i, _w in zip([33, 34, 74, 75, 100, 101, 115, 214, 215, 218, 219, 220, 221, 222, 223, 224, 225, 226, 227, 228, 231, 232, 233, 235, 237, 238, 239, 240, 242, 243, 244, 245, 246, 247, 249, 250, 313, 316], [0.01425, 0.01537, 0.01627, 0.03747, 0.01121, 0.01531, 0.5933, 0.615, 0.512, 0.6266, 0.525, 0.9133, 0.9215, 0.9426, 0.8254, 0.8998, 0.8765, 0.8911, 0.605, 0.5019, 0.9239, 0.9364, 0.8818, 0.5935, 0.9259, 0.9179, 0.8902, 0.8706, 0.5744, 0.02424, 0.04288, 0.07404, 0.02388, 0.03365, 0.04334, 0.007303, 0.01937, 0.9139]): _vg.add([_i], _w, 'REPLACE')
_vg = ob_cube.vertex_groups.new(name='Toes.L')
for _i, _w in zip([212, 213, 216, 217, 220, 221, 229, 230, 231, 232, 234, 236, 237, 238, 241, 243, 244, 245, 246, 247, 248, 249, 250, 316], [0.996, 0.9885, 0.9963, 0.9957, 0.06767, 0.06472, 0.9998, 0.9984, 0.01761, 0.05274, 0.9962, 0.998, 0.05727, 0.05726, 0.9997, 0.9621, 0.9522, 0.9227, 0.9624, 0.9564, 0.9936, 0.9522, 0.9707, 0.02678]): _vg.add([_i], _w, 'REPLACE')
_vg = ob_cube.vertex_groups.new(name='Upper Leg.R')
_vg = ob_cube.vertex_groups.new(name='Lower Leg.R')
_vg = ob_cube.vertex_groups.new(name='Foot.R')
_vg = ob_cube.vertex_groups.new(name='Toes.R')
_vg = ob_cube.vertex_groups.new(name='Leg IK.L')
for _i, _w in zip([6, 7, 8, 9, 41, 67, 71, 72, 93, 94, 104], [0.0, 0.0, 0.0, 0.0, 0.0, 0.0, 0.0, 0.0, 0.0, 0.0, 0.0]): _vg.add([_i], _w, 'REPLACE')
_m = ob_cube.modifiers.new('Mirror', 'MIRROR')
_m.use_clip = True
_m = ob_cube.modifiers.new('Armature', 'ARMATURE')
_m.object = ob_armature
_m.use_deform_preserve_volume = True
ob_armature.location = (0.0, 0.0, 0.874)
ob_armature.show_in_front = True
ob_armature.lineart.crease_threshold = 0.0

# ---- collection membership
col_collection_1.objects.link(ob_cube)
col_collection_3.objects.link(ob_armature)

# ---- scene / render settings (as saved in the file)
scene.frame_start = 1; scene.frame_end = 99; scene.frame_set(1)
scene.render.engine = 'BLENDER_EEVEE_NEXT'
scene.render.resolution_percentage = 50
scene.render.dither_intensity = 0.0
scene.cycles.use_denoising = False
scene.cycles.samples = 128
scene.cycles.sampling_pattern = 'TABULATED_SOBOL'
scene.cycles.use_adaptive_sampling = False
scene.cycles.use_light_tree = False
scene.cycles.blur_glossy = 0.0
scene.cycles.sample_clamp_indirect = 0.0
scene.view_settings.view_transform = 'Standard'
bpy.context.view_layer.update()

# ---- added for rendering (the .blend has no active camera and no usable light): camera, sun
cam_auto = bpy.data.cameras.new('AutoCamera')
cam_auto.lens = 50.0
cam_auto.sensor_width = 36.0
cam_auto.clip_end = 1000.0
ob_auto_camera = bpy.data.objects.new('AutoCamera', cam_auto)
scene.collection.objects.link(ob_auto_camera)
ob_auto_camera.location = (1.69653, -2.06413, 2.2305)
ob_auto_camera.rotation_euler = (1.09748, -7.21219e-08, 0.694738)
scene.camera = ob_auto_camera
light_auto_sun = bpy.data.lights.new('AutoSun', 'SUN')
light_auto_sun.energy = 3.0
light_auto_sun.angle = 0.0523599
ob_auto_sun = bpy.data.objects.new('AutoSun', light_auto_sun)
scene.collection.objects.link(ob_auto_sun)
ob_auto_sun.rotation_euler = (0.872665, 0.174533, 0.523599)
bpy.context.view_layer.update()
